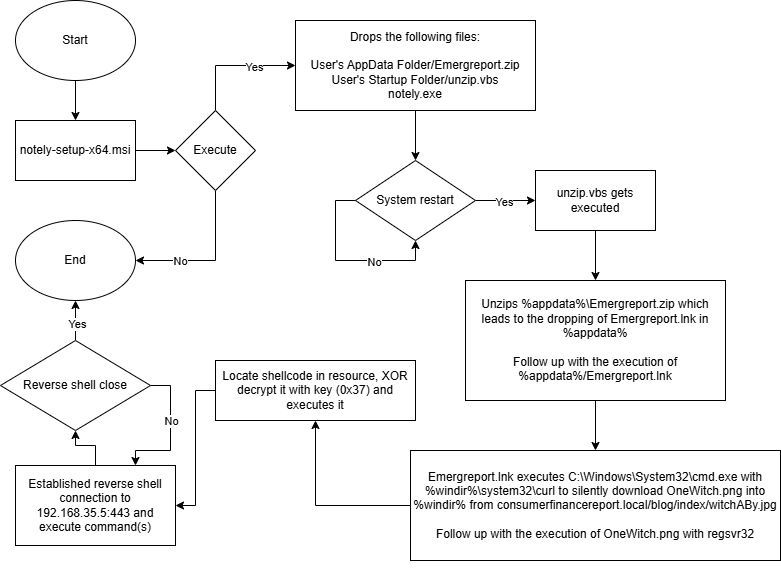

The diagram above was exported from draw.io. Its source (the exported page's mxGraphModel, read from the mxfile embedded in the PNG):
<mxGraphModel dx="773" dy="1517" grid="1" gridSize="10" guides="1" tooltips="1" connect="1" arrows="1" fold="1" page="1" pageScale="1" pageWidth="850" pageHeight="1100" math="0" shadow="0">
  <root>
    <mxCell id="0" />
    <mxCell id="1" parent="0" />
    <mxCell id="s7Ug7ADvVMc9t89AJXo3-9" edge="1" parent="1" source="s7Ug7ADvVMc9t89AJXo3-2" style="edgeStyle=orthogonalEdgeStyle;rounded=0;orthogonalLoop=1;jettySize=auto;html=1;" target="s7Ug7ADvVMc9t89AJXo3-3" value="">
      <mxGeometry relative="1" as="geometry" />
    </mxCell>
    <mxCell id="s7Ug7ADvVMc9t89AJXo3-2" parent="1" style="ellipse;whiteSpace=wrap;html=1;" value="Start" vertex="1">
      <mxGeometry height="80" width="120" x="40" y="40" as="geometry" />
    </mxCell>
    <mxCell id="s7Ug7ADvVMc9t89AJXo3-10" edge="1" parent="1" source="s7Ug7ADvVMc9t89AJXo3-3" style="edgeStyle=orthogonalEdgeStyle;rounded=0;orthogonalLoop=1;jettySize=auto;html=1;" target="s7Ug7ADvVMc9t89AJXo3-5" value="">
      <mxGeometry relative="1" as="geometry" />
    </mxCell>
    <mxCell id="s7Ug7ADvVMc9t89AJXo3-3" parent="1" style="rounded=0;whiteSpace=wrap;html=1;" value="notely-setup-x64.msi" vertex="1">
      <mxGeometry height="60" width="120" x="40" y="160" as="geometry" />
    </mxCell>
    <mxCell id="s7Ug7ADvVMc9t89AJXo3-19" edge="1" parent="1" source="s7Ug7ADvVMc9t89AJXo3-5" style="edgeStyle=orthogonalEdgeStyle;rounded=0;orthogonalLoop=1;jettySize=auto;html=1;exitX=0.5;exitY=1;exitDx=0;exitDy=0;entryX=1;entryY=0.5;entryDx=0;entryDy=0;" target="s7Ug7ADvVMc9t89AJXo3-8">
      <mxGeometry relative="1" as="geometry" />
    </mxCell>
    <mxCell id="s7Ug7ADvVMc9t89AJXo3-20" connectable="0" parent="s7Ug7ADvVMc9t89AJXo3-19" style="edgeLabel;html=1;align=center;verticalAlign=middle;resizable=0;points=[];" value="No" vertex="1">
      <mxGeometry relative="1" x="0.4133" as="geometry">
        <mxPoint as="offset" />
      </mxGeometry>
    </mxCell>
    <mxCell id="s7Ug7ADvVMc9t89AJXo3-21" edge="1" parent="1" source="s7Ug7ADvVMc9t89AJXo3-5" style="edgeStyle=orthogonalEdgeStyle;rounded=0;orthogonalLoop=1;jettySize=auto;html=1;exitX=0.5;exitY=0;exitDx=0;exitDy=0;entryX=0;entryY=0.5;entryDx=0;entryDy=0;" target="s7Ug7ADvVMc9t89AJXo3-7">
      <mxGeometry relative="1" as="geometry" />
    </mxCell>
    <mxCell id="s7Ug7ADvVMc9t89AJXo3-22" connectable="0" parent="s7Ug7ADvVMc9t89AJXo3-21" style="edgeLabel;html=1;align=center;verticalAlign=middle;resizable=0;points=[];" value="Yes" vertex="1">
      <mxGeometry relative="1" x="0.328" y="-1" as="geometry">
        <mxPoint as="offset" />
      </mxGeometry>
    </mxCell>
    <mxCell id="s7Ug7ADvVMc9t89AJXo3-5" parent="1" style="rhombus;whiteSpace=wrap;html=1;" value="Execute" vertex="1">
      <mxGeometry height="80" width="80" x="200" y="150" as="geometry" />
    </mxCell>
    <mxCell id="s7Ug7ADvVMc9t89AJXo3-24" edge="1" parent="1" source="s7Ug7ADvVMc9t89AJXo3-7" style="edgeStyle=orthogonalEdgeStyle;rounded=0;orthogonalLoop=1;jettySize=auto;html=1;" target="s7Ug7ADvVMc9t89AJXo3-23" value="">
      <mxGeometry relative="1" as="geometry" />
    </mxCell>
    <mxCell id="s7Ug7ADvVMc9t89AJXo3-7" parent="1" style="rounded=0;whiteSpace=wrap;html=1;" value="&lt;div&gt;Drops the following files:&lt;/div&gt;&lt;div&gt;&lt;br&gt;&lt;/div&gt;User's AppData Folder/Emergreport.zip&lt;div&gt;User's Startup Folder/unzip.vbs&lt;/div&gt;&lt;div&gt;notely.exe&lt;/div&gt;" vertex="1">
      <mxGeometry height="90" width="240" x="320" y="60" as="geometry" />
    </mxCell>
    <mxCell id="s7Ug7ADvVMc9t89AJXo3-8" parent="1" style="ellipse;whiteSpace=wrap;html=1;" value="End" vertex="1">
      <mxGeometry height="80" width="120" x="40" y="260" as="geometry" />
    </mxCell>
    <mxCell id="s7Ug7ADvVMc9t89AJXo3-29" edge="1" parent="1" source="s7Ug7ADvVMc9t89AJXo3-23" style="edgeStyle=orthogonalEdgeStyle;rounded=0;orthogonalLoop=1;jettySize=auto;html=1;" target="s7Ug7ADvVMc9t89AJXo3-28" value="">
      <mxGeometry relative="1" as="geometry" />
    </mxCell>
    <mxCell id="s7Ug7ADvVMc9t89AJXo3-30" connectable="0" parent="s7Ug7ADvVMc9t89AJXo3-29" style="edgeLabel;html=1;align=center;verticalAlign=middle;resizable=0;points=[];" value="Yes" vertex="1">
      <mxGeometry relative="1" x="-0.0667" y="-1" as="geometry">
        <mxPoint as="offset" />
      </mxGeometry>
    </mxCell>
    <mxCell id="s7Ug7ADvVMc9t89AJXo3-23" parent="1" style="rhombus;whiteSpace=wrap;html=1;" value="System restart" vertex="1">
      <mxGeometry height="80" width="120" x="380" y="200" as="geometry" />
    </mxCell>
    <mxCell id="s7Ug7ADvVMc9t89AJXo3-25" edge="1" parent="1" source="s7Ug7ADvVMc9t89AJXo3-23" style="edgeStyle=orthogonalEdgeStyle;rounded=0;orthogonalLoop=1;jettySize=auto;html=1;exitX=0;exitY=0.5;exitDx=0;exitDy=0;entryX=0.5;entryY=1;entryDx=0;entryDy=0;" target="s7Ug7ADvVMc9t89AJXo3-23">
      <mxGeometry relative="1" as="geometry" />
    </mxCell>
    <mxCell id="s7Ug7ADvVMc9t89AJXo3-27" connectable="0" parent="s7Ug7ADvVMc9t89AJXo3-25" style="edgeLabel;html=1;align=center;verticalAlign=middle;resizable=0;points=[];" value="No" vertex="1">
      <mxGeometry relative="1" x="0.3111" y="-1" as="geometry">
        <mxPoint as="offset" />
      </mxGeometry>
    </mxCell>
    <mxCell id="s7Ug7ADvVMc9t89AJXo3-32" edge="1" parent="1" source="s7Ug7ADvVMc9t89AJXo3-28" style="edgeStyle=orthogonalEdgeStyle;rounded=0;orthogonalLoop=1;jettySize=auto;html=1;" target="s7Ug7ADvVMc9t89AJXo3-31" value="">
      <mxGeometry relative="1" as="geometry" />
    </mxCell>
    <mxCell id="s7Ug7ADvVMc9t89AJXo3-28" parent="1" style="rounded=0;whiteSpace=wrap;html=1;" value="unzip.vbs gets executed" vertex="1">
      <mxGeometry height="60" width="120" x="560" y="210" as="geometry" />
    </mxCell>
    <mxCell id="s7Ug7ADvVMc9t89AJXo3-37" edge="1" parent="1" source="s7Ug7ADvVMc9t89AJXo3-31" style="edgeStyle=orthogonalEdgeStyle;rounded=0;orthogonalLoop=1;jettySize=auto;html=1;" target="s7Ug7ADvVMc9t89AJXo3-36" value="">
      <mxGeometry relative="1" as="geometry" />
    </mxCell>
    <mxCell id="s7Ug7ADvVMc9t89AJXo3-31" parent="1" style="rounded=0;whiteSpace=wrap;html=1;" value="Unzips %appdata%\Emergreport.zip which leads to the dropping of Emergreport.lnk in %appdata%&lt;div&gt;&lt;br&gt;&lt;/div&gt;&lt;div&gt;Follow up with the execution of %appdata%/Emergreport.lnk&lt;/div&gt;" vertex="1">
      <mxGeometry height="120" width="260" x="490" y="320" as="geometry" />
    </mxCell>
    <mxCell id="s7Ug7ADvVMc9t89AJXo3-41" edge="1" parent="1" source="s7Ug7ADvVMc9t89AJXo3-36" style="edgeStyle=orthogonalEdgeStyle;rounded=0;orthogonalLoop=1;jettySize=auto;html=1;exitX=0;exitY=0.5;exitDx=0;exitDy=0;entryX=0.5;entryY=1;entryDx=0;entryDy=0;" target="s7Ug7ADvVMc9t89AJXo3-40">
      <mxGeometry relative="1" as="geometry" />
    </mxCell>
    <mxCell id="s7Ug7ADvVMc9t89AJXo3-36" parent="1" style="rounded=0;whiteSpace=wrap;html=1;" value="Emergreport.lnk executes C:\Windows\System32\cmd.exe with %windir%\system32\curl to silently download OneWitch.png into %windir% from consumerfinancereport.local/blog/index/witchABy.jpg&lt;div&gt;&lt;br&gt;&lt;/div&gt;&lt;div&gt;Follow up with the execution of OneWitch.png with regsvr32&lt;/div&gt;" vertex="1">
      <mxGeometry height="110" width="370" x="435" y="490" as="geometry" />
    </mxCell>
    <mxCell id="s7Ug7ADvVMc9t89AJXo3-39" edge="1" parent="1" source="s7Ug7ADvVMc9t89AJXo3-36" style="edgeStyle=orthogonalEdgeStyle;rounded=0;orthogonalLoop=1;jettySize=auto;html=1;exitX=0.5;exitY=1;exitDx=0;exitDy=0;" target="s7Ug7ADvVMc9t89AJXo3-36">
      <mxGeometry relative="1" as="geometry" />
    </mxCell>
    <mxCell id="s7Ug7ADvVMc9t89AJXo3-43" edge="1" parent="1" source="s7Ug7ADvVMc9t89AJXo3-40" style="edgeStyle=orthogonalEdgeStyle;rounded=0;orthogonalLoop=1;jettySize=auto;html=1;exitX=0;exitY=0.5;exitDx=0;exitDy=0;entryX=1;entryY=0.5;entryDx=0;entryDy=0;" target="s7Ug7ADvVMc9t89AJXo3-42">
      <mxGeometry relative="1" as="geometry" />
    </mxCell>
    <mxCell id="s7Ug7ADvVMc9t89AJXo3-40" parent="1" style="rounded=0;whiteSpace=wrap;html=1;" value="Locate shellcode in resource, XOR decrypt it with key (0x37) and executes it" vertex="1">
      <mxGeometry height="60" width="200" x="240" y="400" as="geometry" />
    </mxCell>
    <mxCell id="s7Ug7ADvVMc9t89AJXo3-45" edge="1" parent="1" source="s7Ug7ADvVMc9t89AJXo3-42" style="edgeStyle=orthogonalEdgeStyle;rounded=0;orthogonalLoop=1;jettySize=auto;html=1;" target="s7Ug7ADvVMc9t89AJXo3-44" value="">
      <mxGeometry relative="1" as="geometry" />
    </mxCell>
    <mxCell id="s7Ug7ADvVMc9t89AJXo3-42" parent="1" style="rounded=0;whiteSpace=wrap;html=1;" value="Established reverse shell connection to 192.168.35.5:443 and execute command(s)" vertex="1">
      <mxGeometry height="80" width="160" x="40" y="505" as="geometry" />
    </mxCell>
    <mxCell id="s7Ug7ADvVMc9t89AJXo3-46" edge="1" parent="1" source="s7Ug7ADvVMc9t89AJXo3-44" style="edgeStyle=orthogonalEdgeStyle;rounded=0;orthogonalLoop=1;jettySize=auto;html=1;" target="s7Ug7ADvVMc9t89AJXo3-8" value="">
      <mxGeometry relative="1" as="geometry" />
    </mxCell>
    <mxCell id="s7Ug7ADvVMc9t89AJXo3-47" connectable="0" parent="s7Ug7ADvVMc9t89AJXo3-46" style="edgeLabel;html=1;align=center;verticalAlign=middle;resizable=0;points=[];" value="Yes" vertex="1">
      <mxGeometry relative="1" x="-0.15" y="-1" as="geometry">
        <mxPoint as="offset" />
      </mxGeometry>
    </mxCell>
    <mxCell id="s7Ug7ADvVMc9t89AJXo3-48" edge="1" parent="1" source="s7Ug7ADvVMc9t89AJXo3-44" style="edgeStyle=orthogonalEdgeStyle;rounded=0;orthogonalLoop=1;jettySize=auto;html=1;exitX=1;exitY=0.5;exitDx=0;exitDy=0;entryX=0.75;entryY=0;entryDx=0;entryDy=0;" target="s7Ug7ADvVMc9t89AJXo3-42">
      <mxGeometry relative="1" as="geometry" />
    </mxCell>
    <mxCell id="s7Ug7ADvVMc9t89AJXo3-49" connectable="0" parent="s7Ug7ADvVMc9t89AJXo3-48" style="edgeLabel;html=1;align=center;verticalAlign=middle;resizable=0;points=[];" value="No" vertex="1">
      <mxGeometry relative="1" x="-0.1852" as="geometry">
        <mxPoint as="offset" />
      </mxGeometry>
    </mxCell>
    <mxCell id="s7Ug7ADvVMc9t89AJXo3-44" parent="1" style="rhombus;whiteSpace=wrap;html=1;" value="Reverse shell close" vertex="1">
      <mxGeometry height="90" width="150" x="25" y="380" as="geometry" />
    </mxCell>
  </root>
</mxGraphModel>